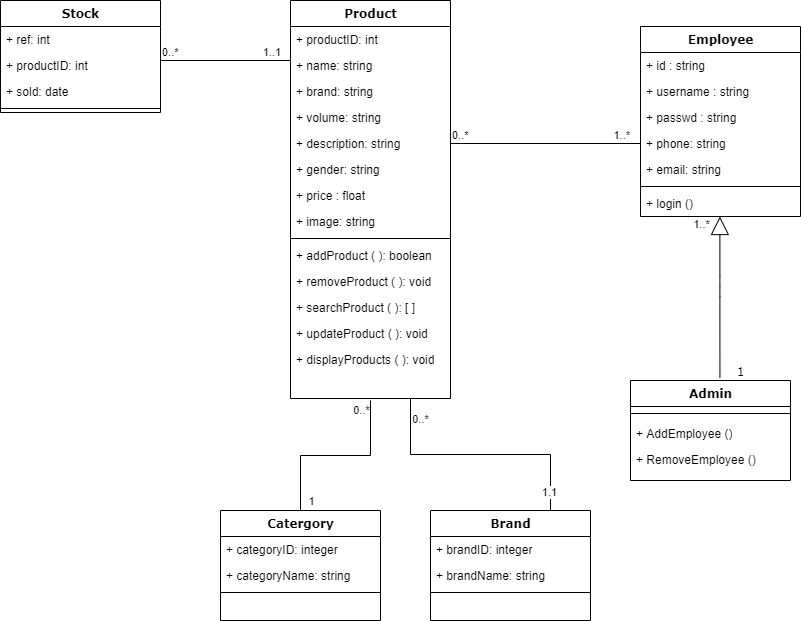

The diagram above was exported from draw.io. Its source (the exported page's mxGraphModel, read from the mxfile embedded in the PNG):
<mxGraphModel dx="2138" dy="660" grid="1" gridSize="10" guides="1" tooltips="1" connect="1" arrows="1" fold="1" page="1" pageScale="1" pageWidth="1100" pageHeight="850" background="none" math="0" shadow="0">
  <root>
    <mxCell id="0" />
    <mxCell id="1" parent="0" />
    <mxCell id="78961159f06e98e8-17" value="Product" style="swimlane;html=1;fontStyle=1;align=center;verticalAlign=top;childLayout=stackLayout;horizontal=1;startSize=26;horizontalStack=0;resizeParent=1;resizeLast=0;collapsible=1;marginBottom=0;swimlaneFillColor=#ffffff;rounded=0;shadow=0;comic=0;labelBackgroundColor=none;strokeWidth=1;fillColor=none;fontFamily=Verdana;fontSize=12" parent="1" vertex="1">
      <mxGeometry x="210" y="140" width="160" height="398" as="geometry" />
    </mxCell>
    <mxCell id="78961159f06e98e8-21" value="+ productID: int" style="text;html=1;strokeColor=none;fillColor=none;align=left;verticalAlign=top;spacingLeft=4;spacingRight=4;whiteSpace=wrap;overflow=hidden;rotatable=0;points=[[0,0.5],[1,0.5]];portConstraint=eastwest;" parent="78961159f06e98e8-17" vertex="1">
      <mxGeometry y="26" width="160" height="26" as="geometry" />
    </mxCell>
    <mxCell id="dRoThc9uQgO8itS8WR7Z-1" value="+ name: string" style="text;html=1;strokeColor=none;fillColor=none;align=left;verticalAlign=top;spacingLeft=4;spacingRight=4;whiteSpace=wrap;overflow=hidden;rotatable=0;points=[[0,0.5],[1,0.5]];portConstraint=eastwest;" parent="78961159f06e98e8-17" vertex="1">
      <mxGeometry y="52" width="160" height="26" as="geometry" />
    </mxCell>
    <mxCell id="78961159f06e98e8-23" value="+ brand: string" style="text;html=1;strokeColor=none;fillColor=none;align=left;verticalAlign=top;spacingLeft=4;spacingRight=4;whiteSpace=wrap;overflow=hidden;rotatable=0;points=[[0,0.5],[1,0.5]];portConstraint=eastwest;" parent="78961159f06e98e8-17" vertex="1">
      <mxGeometry y="78" width="160" height="26" as="geometry" />
    </mxCell>
    <mxCell id="78961159f06e98e8-25" value="+ volume: string" style="text;html=1;strokeColor=none;fillColor=none;align=left;verticalAlign=top;spacingLeft=4;spacingRight=4;whiteSpace=wrap;overflow=hidden;rotatable=0;points=[[0,0.5],[1,0.5]];portConstraint=eastwest;" parent="78961159f06e98e8-17" vertex="1">
      <mxGeometry y="104" width="160" height="26" as="geometry" />
    </mxCell>
    <mxCell id="78961159f06e98e8-26" value="+ description: string" style="text;html=1;strokeColor=none;fillColor=none;align=left;verticalAlign=top;spacingLeft=4;spacingRight=4;whiteSpace=wrap;overflow=hidden;rotatable=0;points=[[0,0.5],[1,0.5]];portConstraint=eastwest;" parent="78961159f06e98e8-17" vertex="1">
      <mxGeometry y="130" width="160" height="26" as="geometry" />
    </mxCell>
    <mxCell id="78961159f06e98e8-24" value="+ gender: string" style="text;html=1;strokeColor=none;fillColor=none;align=left;verticalAlign=top;spacingLeft=4;spacingRight=4;whiteSpace=wrap;overflow=hidden;rotatable=0;points=[[0,0.5],[1,0.5]];portConstraint=eastwest;" parent="78961159f06e98e8-17" vertex="1">
      <mxGeometry y="156" width="160" height="26" as="geometry" />
    </mxCell>
    <mxCell id="vFNd9G5DHmzUy7nEHu7o-23" value="+ price : float" style="text;html=1;strokeColor=none;fillColor=none;align=left;verticalAlign=top;spacingLeft=4;spacingRight=4;whiteSpace=wrap;overflow=hidden;rotatable=0;points=[[0,0.5],[1,0.5]];portConstraint=eastwest;" parent="78961159f06e98e8-17" vertex="1">
      <mxGeometry y="182" width="160" height="26" as="geometry" />
    </mxCell>
    <mxCell id="dRoThc9uQgO8itS8WR7Z-2" value="+ image: string" style="text;html=1;strokeColor=none;fillColor=none;align=left;verticalAlign=top;spacingLeft=4;spacingRight=4;whiteSpace=wrap;overflow=hidden;rotatable=0;points=[[0,0.5],[1,0.5]];portConstraint=eastwest;" parent="78961159f06e98e8-17" vertex="1">
      <mxGeometry y="208" width="160" height="26" as="geometry" />
    </mxCell>
    <mxCell id="78961159f06e98e8-19" value="" style="line;html=1;strokeWidth=1;fillColor=none;align=left;verticalAlign=middle;spacingTop=-1;spacingLeft=3;spacingRight=3;rotatable=0;labelPosition=right;points=[];portConstraint=eastwest;" parent="78961159f06e98e8-17" vertex="1">
      <mxGeometry y="234" width="160" height="8" as="geometry" />
    </mxCell>
    <mxCell id="vFNd9G5DHmzUy7nEHu7o-17" value="+ addProduct ( ): boolean" style="text;html=1;strokeColor=none;fillColor=none;align=left;verticalAlign=top;spacingLeft=4;spacingRight=4;whiteSpace=wrap;overflow=hidden;rotatable=0;points=[[0,0.5],[1,0.5]];portConstraint=eastwest;" parent="78961159f06e98e8-17" vertex="1">
      <mxGeometry y="242" width="160" height="26" as="geometry" />
    </mxCell>
    <mxCell id="vFNd9G5DHmzUy7nEHu7o-38" value="+ removeProduct ( ): void" style="text;html=1;strokeColor=none;fillColor=none;align=left;verticalAlign=top;spacingLeft=4;spacingRight=4;whiteSpace=wrap;overflow=hidden;rotatable=0;points=[[0,0.5],[1,0.5]];portConstraint=eastwest;" parent="78961159f06e98e8-17" vertex="1">
      <mxGeometry y="268" width="160" height="26" as="geometry" />
    </mxCell>
    <mxCell id="vFNd9G5DHmzUy7nEHu7o-21" value="+ searchProduct ( ): [ ]" style="text;html=1;strokeColor=none;fillColor=none;align=left;verticalAlign=top;spacingLeft=4;spacingRight=4;whiteSpace=wrap;overflow=hidden;rotatable=0;points=[[0,0.5],[1,0.5]];portConstraint=eastwest;" parent="78961159f06e98e8-17" vertex="1">
      <mxGeometry y="294" width="160" height="26" as="geometry" />
    </mxCell>
    <mxCell id="vFNd9G5DHmzUy7nEHu7o-20" value="+ updateProduct ( ): void" style="text;html=1;strokeColor=none;fillColor=none;align=left;verticalAlign=top;spacingLeft=4;spacingRight=4;whiteSpace=wrap;overflow=hidden;rotatable=0;points=[[0,0.5],[1,0.5]];portConstraint=eastwest;" parent="78961159f06e98e8-17" vertex="1">
      <mxGeometry y="320" width="160" height="26" as="geometry" />
    </mxCell>
    <mxCell id="vFNd9G5DHmzUy7nEHu7o-22" value="+ displayProducts ( ): void" style="text;html=1;strokeColor=none;fillColor=none;align=left;verticalAlign=top;spacingLeft=4;spacingRight=4;whiteSpace=wrap;overflow=hidden;rotatable=0;points=[[0,0.5],[1,0.5]];portConstraint=eastwest;" parent="78961159f06e98e8-17" vertex="1">
      <mxGeometry y="346" width="160" height="26" as="geometry" />
    </mxCell>
    <mxCell id="78961159f06e98e8-43" value="Employee" style="swimlane;html=1;fontStyle=1;align=center;verticalAlign=top;childLayout=stackLayout;horizontal=1;startSize=26;horizontalStack=0;resizeParent=1;resizeLast=0;collapsible=1;marginBottom=0;swimlaneFillColor=#ffffff;rounded=0;shadow=0;comic=0;labelBackgroundColor=none;strokeWidth=1;fillColor=none;fontFamily=Verdana;fontSize=12" parent="1" vertex="1">
      <mxGeometry x="560" y="166" width="160" height="190" as="geometry" />
    </mxCell>
    <mxCell id="78961159f06e98e8-44" value="+ id : string" style="text;html=1;strokeColor=none;fillColor=none;align=left;verticalAlign=top;spacingLeft=4;spacingRight=4;whiteSpace=wrap;overflow=hidden;rotatable=0;points=[[0,0.5],[1,0.5]];portConstraint=eastwest;" parent="78961159f06e98e8-43" vertex="1">
      <mxGeometry y="26" width="160" height="26" as="geometry" />
    </mxCell>
    <mxCell id="78961159f06e98e8-45" value="+ username : string" style="text;html=1;strokeColor=none;fillColor=none;align=left;verticalAlign=top;spacingLeft=4;spacingRight=4;whiteSpace=wrap;overflow=hidden;rotatable=0;points=[[0,0.5],[1,0.5]];portConstraint=eastwest;" parent="78961159f06e98e8-43" vertex="1">
      <mxGeometry y="52" width="160" height="26" as="geometry" />
    </mxCell>
    <mxCell id="78961159f06e98e8-49" value="+ passwd : string" style="text;html=1;strokeColor=none;fillColor=none;align=left;verticalAlign=top;spacingLeft=4;spacingRight=4;whiteSpace=wrap;overflow=hidden;rotatable=0;points=[[0,0.5],[1,0.5]];portConstraint=eastwest;" parent="78961159f06e98e8-43" vertex="1">
      <mxGeometry y="78" width="160" height="26" as="geometry" />
    </mxCell>
    <mxCell id="78961159f06e98e8-50" value="+ phone: string" style="text;html=1;strokeColor=none;fillColor=none;align=left;verticalAlign=top;spacingLeft=4;spacingRight=4;whiteSpace=wrap;overflow=hidden;rotatable=0;points=[[0,0.5],[1,0.5]];portConstraint=eastwest;" parent="78961159f06e98e8-43" vertex="1">
      <mxGeometry y="104" width="160" height="26" as="geometry" />
    </mxCell>
    <mxCell id="dRoThc9uQgO8itS8WR7Z-3" value="+ email: string" style="text;html=1;strokeColor=none;fillColor=none;align=left;verticalAlign=top;spacingLeft=4;spacingRight=4;whiteSpace=wrap;overflow=hidden;rotatable=0;points=[[0,0.5],[1,0.5]];portConstraint=eastwest;" parent="78961159f06e98e8-43" vertex="1">
      <mxGeometry y="130" width="160" height="26" as="geometry" />
    </mxCell>
    <mxCell id="78961159f06e98e8-51" value="" style="line;html=1;strokeWidth=1;fillColor=none;align=left;verticalAlign=middle;spacingTop=-1;spacingLeft=3;spacingRight=3;rotatable=0;labelPosition=right;points=[];portConstraint=eastwest;" parent="78961159f06e98e8-43" vertex="1">
      <mxGeometry y="156" width="160" height="8" as="geometry" />
    </mxCell>
    <mxCell id="vFNd9G5DHmzUy7nEHu7o-34" value="+ login ()" style="text;html=1;strokeColor=none;fillColor=none;align=left;verticalAlign=top;spacingLeft=4;spacingRight=4;whiteSpace=wrap;overflow=hidden;rotatable=0;points=[[0,0.5],[1,0.5]];portConstraint=eastwest;" parent="78961159f06e98e8-43" vertex="1">
      <mxGeometry y="164" width="160" height="26" as="geometry" />
    </mxCell>
    <mxCell id="78961159f06e98e8-56" value="Catergory" style="swimlane;html=1;fontStyle=1;align=center;verticalAlign=top;childLayout=stackLayout;horizontal=1;startSize=26;horizontalStack=0;resizeParent=1;resizeLast=0;collapsible=1;marginBottom=0;swimlaneFillColor=#ffffff;rounded=0;shadow=0;comic=0;labelBackgroundColor=none;strokeWidth=1;fillColor=none;fontFamily=Verdana;fontSize=12" parent="1" vertex="1">
      <mxGeometry x="140" y="650" width="160" height="110" as="geometry" />
    </mxCell>
    <mxCell id="78961159f06e98e8-57" value="+ categoryID: integer" style="text;html=1;strokeColor=none;fillColor=none;align=left;verticalAlign=top;spacingLeft=4;spacingRight=4;whiteSpace=wrap;overflow=hidden;rotatable=0;points=[[0,0.5],[1,0.5]];portConstraint=eastwest;" parent="78961159f06e98e8-56" vertex="1">
      <mxGeometry y="26" width="160" height="26" as="geometry" />
    </mxCell>
    <mxCell id="78961159f06e98e8-58" value="+ categoryName: string" style="text;html=1;strokeColor=none;fillColor=none;align=left;verticalAlign=top;spacingLeft=4;spacingRight=4;whiteSpace=wrap;overflow=hidden;rotatable=0;points=[[0,0.5],[1,0.5]];portConstraint=eastwest;" parent="78961159f06e98e8-56" vertex="1">
      <mxGeometry y="52" width="160" height="26" as="geometry" />
    </mxCell>
    <mxCell id="78961159f06e98e8-64" value="" style="line;html=1;strokeWidth=1;fillColor=none;align=left;verticalAlign=middle;spacingTop=-1;spacingLeft=3;spacingRight=3;rotatable=0;labelPosition=right;points=[];portConstraint=eastwest;" parent="78961159f06e98e8-56" vertex="1">
      <mxGeometry y="78" width="160" height="8" as="geometry" />
    </mxCell>
    <mxCell id="78961159f06e98e8-69" value="Brand" style="swimlane;html=1;fontStyle=1;align=center;verticalAlign=top;childLayout=stackLayout;horizontal=1;startSize=26;horizontalStack=0;resizeParent=1;resizeLast=0;collapsible=1;marginBottom=0;swimlaneFillColor=#ffffff;rounded=0;shadow=0;comic=0;labelBackgroundColor=none;strokeWidth=1;fillColor=none;fontFamily=Verdana;fontSize=12" parent="1" vertex="1">
      <mxGeometry x="350" y="650" width="160" height="110" as="geometry" />
    </mxCell>
    <mxCell id="78961159f06e98e8-70" value="+ brandID: integer" style="text;html=1;strokeColor=none;fillColor=none;align=left;verticalAlign=top;spacingLeft=4;spacingRight=4;whiteSpace=wrap;overflow=hidden;rotatable=0;points=[[0,0.5],[1,0.5]];portConstraint=eastwest;" parent="78961159f06e98e8-69" vertex="1">
      <mxGeometry y="26" width="160" height="26" as="geometry" />
    </mxCell>
    <mxCell id="78961159f06e98e8-71" value="+ brandName: string" style="text;html=1;strokeColor=none;fillColor=none;align=left;verticalAlign=top;spacingLeft=4;spacingRight=4;whiteSpace=wrap;overflow=hidden;rotatable=0;points=[[0,0.5],[1,0.5]];portConstraint=eastwest;" parent="78961159f06e98e8-69" vertex="1">
      <mxGeometry y="52" width="160" height="26" as="geometry" />
    </mxCell>
    <mxCell id="78961159f06e98e8-77" value="" style="line;html=1;strokeWidth=1;fillColor=none;align=left;verticalAlign=middle;spacingTop=-1;spacingLeft=3;spacingRight=3;rotatable=0;labelPosition=right;points=[];portConstraint=eastwest;" parent="78961159f06e98e8-69" vertex="1">
      <mxGeometry y="78" width="160" height="8" as="geometry" />
    </mxCell>
    <mxCell id="78961159f06e98e8-128" value="1" style="edgeStyle=orthogonalEdgeStyle;html=1;labelBackgroundColor=none;startFill=0;startSize=8;endArrow=block;endFill=0;endSize=16;fontFamily=Verdana;fontSize=12;exitX=0.559;exitY=-0.025;exitDx=0;exitDy=0;exitPerimeter=0;" parent="1" source="78961159f06e98e8-82" target="78961159f06e98e8-43" edge="1">
      <mxGeometry x="-0.9366" y="-21" relative="1" as="geometry">
        <Array as="points">
          <mxPoint x="640" y="426" />
        </Array>
        <mxPoint as="offset" />
      </mxGeometry>
    </mxCell>
    <mxCell id="vFNd9G5DHmzUy7nEHu7o-35" value="1..*" style="edgeLabel;html=1;align=center;verticalAlign=middle;resizable=0;points=[];" parent="78961159f06e98e8-128" vertex="1" connectable="0">
      <mxGeometry x="0.6955" relative="1" as="geometry">
        <mxPoint x="-19" y="-17" as="offset" />
      </mxGeometry>
    </mxCell>
    <mxCell id="78961159f06e98e8-82" value="Admin" style="swimlane;html=1;fontStyle=1;align=center;verticalAlign=top;childLayout=stackLayout;horizontal=1;startSize=26;horizontalStack=0;resizeParent=1;resizeLast=0;collapsible=1;marginBottom=0;swimlaneFillColor=#ffffff;rounded=0;shadow=0;comic=0;labelBackgroundColor=none;strokeWidth=1;fillColor=none;fontFamily=Verdana;fontSize=12" parent="1" vertex="1">
      <mxGeometry x="550" y="520" width="160" height="100" as="geometry" />
    </mxCell>
    <mxCell id="78961159f06e98e8-90" value="" style="line;html=1;strokeWidth=1;fillColor=none;align=left;verticalAlign=middle;spacingTop=-1;spacingLeft=3;spacingRight=3;rotatable=0;labelPosition=right;points=[];portConstraint=eastwest;" parent="78961159f06e98e8-82" vertex="1">
      <mxGeometry y="26" width="160" height="14" as="geometry" />
    </mxCell>
    <mxCell id="78961159f06e98e8-91" value="+ AddEmployee ()" style="text;html=1;strokeColor=none;fillColor=none;align=left;verticalAlign=top;spacingLeft=4;spacingRight=4;whiteSpace=wrap;overflow=hidden;rotatable=0;points=[[0,0.5],[1,0.5]];portConstraint=eastwest;" parent="78961159f06e98e8-82" vertex="1">
      <mxGeometry y="40" width="160" height="26" as="geometry" />
    </mxCell>
    <mxCell id="78961159f06e98e8-94" value="+ RemoveEmployee ()" style="text;html=1;strokeColor=none;fillColor=none;align=left;verticalAlign=top;spacingLeft=4;spacingRight=4;whiteSpace=wrap;overflow=hidden;rotatable=0;points=[[0,0.5],[1,0.5]];portConstraint=eastwest;" parent="78961159f06e98e8-82" vertex="1">
      <mxGeometry y="66" width="160" height="26" as="geometry" />
    </mxCell>
    <mxCell id="vFNd9G5DHmzUy7nEHu7o-6" value="0..*" style="endArrow=none;html=1;edgeStyle=orthogonalEdgeStyle;rounded=0;exitX=0.75;exitY=0;exitDx=0;exitDy=0;entryX=0.75;entryY=1;entryDx=0;entryDy=0;" parent="1" source="78961159f06e98e8-69" target="78961159f06e98e8-17" edge="1">
      <mxGeometry x="0.8305" y="-10" relative="1" as="geometry">
        <mxPoint x="420" y="440" as="sourcePoint" />
        <mxPoint x="460" y="380" as="targetPoint" />
        <mxPoint as="offset" />
      </mxGeometry>
    </mxCell>
    <mxCell id="vFNd9G5DHmzUy7nEHu7o-24" value="1.1" style="endArrow=none;html=1;edgeStyle=orthogonalEdgeStyle;rounded=0;exitX=0.5;exitY=0;exitDx=0;exitDy=0;" parent="1" source="78961159f06e98e8-56" edge="1">
      <mxGeometry x="0.3914" y="-182" relative="1" as="geometry">
        <mxPoint x="400" y="592" as="sourcePoint" />
        <mxPoint x="290" y="540" as="targetPoint" />
        <mxPoint x="-3" y="37" as="offset" />
      </mxGeometry>
    </mxCell>
    <mxCell id="vFNd9G5DHmzUy7nEHu7o-36" value="0..*" style="edgeLabel;html=1;align=center;verticalAlign=middle;resizable=0;points=[];" parent="vFNd9G5DHmzUy7nEHu7o-24" vertex="1" connectable="0">
      <mxGeometry x="0.8383" y="-1" relative="1" as="geometry">
        <mxPoint x="-11" y="-6" as="offset" />
      </mxGeometry>
    </mxCell>
    <mxCell id="vFNd9G5DHmzUy7nEHu7o-37" value="1" style="edgeLabel;html=1;align=center;verticalAlign=middle;resizable=0;points=[];" parent="vFNd9G5DHmzUy7nEHu7o-24" vertex="1" connectable="0">
      <mxGeometry x="-0.8328" y="-2" relative="1" as="geometry">
        <mxPoint x="8" y="5" as="offset" />
      </mxGeometry>
    </mxCell>
    <mxCell id="vFNd9G5DHmzUy7nEHu7o-31" value="" style="endArrow=none;html=1;edgeStyle=orthogonalEdgeStyle;rounded=0;entryX=0;entryY=0.5;entryDx=0;entryDy=0;exitX=1;exitY=0.5;exitDx=0;exitDy=0;" parent="1" source="78961159f06e98e8-26" target="78961159f06e98e8-50" edge="1">
      <mxGeometry relative="1" as="geometry">
        <mxPoint x="390" y="330" as="sourcePoint" />
        <mxPoint x="550" y="330" as="targetPoint" />
      </mxGeometry>
    </mxCell>
    <mxCell id="vFNd9G5DHmzUy7nEHu7o-32" value="0..*" style="edgeLabel;resizable=0;html=1;align=left;verticalAlign=bottom;" parent="vFNd9G5DHmzUy7nEHu7o-31" connectable="0" vertex="1">
      <mxGeometry x="-1" relative="1" as="geometry" />
    </mxCell>
    <mxCell id="vFNd9G5DHmzUy7nEHu7o-33" value="1..*" style="edgeLabel;resizable=0;html=1;align=right;verticalAlign=bottom;" parent="vFNd9G5DHmzUy7nEHu7o-31" connectable="0" vertex="1">
      <mxGeometry x="1" relative="1" as="geometry">
        <mxPoint x="-10" as="offset" />
      </mxGeometry>
    </mxCell>
    <mxCell id="jpjyDMc8o1r7timfpBZy-1" value="Stock" style="swimlane;html=1;fontStyle=1;align=center;verticalAlign=top;childLayout=stackLayout;horizontal=1;startSize=26;horizontalStack=0;resizeParent=1;resizeLast=0;collapsible=1;marginBottom=0;swimlaneFillColor=#ffffff;rounded=0;shadow=0;comic=0;labelBackgroundColor=none;strokeWidth=1;fillColor=none;fontFamily=Verdana;fontSize=12" parent="1" vertex="1">
      <mxGeometry x="-80" y="140" width="160" height="112" as="geometry" />
    </mxCell>
    <mxCell id="jpjyDMc8o1r7timfpBZy-3" value="+ ref: int" style="text;html=1;strokeColor=none;fillColor=none;align=left;verticalAlign=top;spacingLeft=4;spacingRight=4;whiteSpace=wrap;overflow=hidden;rotatable=0;points=[[0,0.5],[1,0.5]];portConstraint=eastwest;" parent="jpjyDMc8o1r7timfpBZy-1" vertex="1">
      <mxGeometry y="26" width="160" height="26" as="geometry" />
    </mxCell>
    <mxCell id="jpjyDMc8o1r7timfpBZy-2" value="+ productID: int" style="text;html=1;strokeColor=none;fillColor=none;align=left;verticalAlign=top;spacingLeft=4;spacingRight=4;whiteSpace=wrap;overflow=hidden;rotatable=0;points=[[0,0.5],[1,0.5]];portConstraint=eastwest;" parent="jpjyDMc8o1r7timfpBZy-1" vertex="1">
      <mxGeometry y="52" width="160" height="26" as="geometry" />
    </mxCell>
    <mxCell id="oGdw0XdTUwe5O5Mx1fZs-1" value="+ sold: date" style="text;html=1;strokeColor=none;fillColor=none;align=left;verticalAlign=top;spacingLeft=4;spacingRight=4;whiteSpace=wrap;overflow=hidden;rotatable=0;points=[[0,0.5],[1,0.5]];portConstraint=eastwest;" vertex="1" parent="jpjyDMc8o1r7timfpBZy-1">
      <mxGeometry y="78" width="160" height="26" as="geometry" />
    </mxCell>
    <mxCell id="jpjyDMc8o1r7timfpBZy-10" value="" style="line;html=1;strokeWidth=1;fillColor=none;align=left;verticalAlign=middle;spacingTop=-1;spacingLeft=3;spacingRight=3;rotatable=0;labelPosition=right;points=[];portConstraint=eastwest;" parent="jpjyDMc8o1r7timfpBZy-1" vertex="1">
      <mxGeometry y="104" width="160" height="8" as="geometry" />
    </mxCell>
    <mxCell id="jpjyDMc8o1r7timfpBZy-16" value="" style="endArrow=none;html=1;edgeStyle=orthogonalEdgeStyle;rounded=0;exitX=1;exitY=0.5;exitDx=0;exitDy=0;" parent="1" edge="1">
      <mxGeometry relative="1" as="geometry">
        <mxPoint x="80" y="200" as="sourcePoint" />
        <mxPoint x="210" y="200" as="targetPoint" />
      </mxGeometry>
    </mxCell>
    <mxCell id="jpjyDMc8o1r7timfpBZy-17" value="0..*" style="edgeLabel;resizable=0;html=1;align=left;verticalAlign=bottom;" parent="jpjyDMc8o1r7timfpBZy-16" connectable="0" vertex="1">
      <mxGeometry x="-1" relative="1" as="geometry" />
    </mxCell>
    <mxCell id="jpjyDMc8o1r7timfpBZy-18" value="1..1" style="edgeLabel;resizable=0;html=1;align=right;verticalAlign=bottom;" parent="jpjyDMc8o1r7timfpBZy-16" connectable="0" vertex="1">
      <mxGeometry x="1" relative="1" as="geometry">
        <mxPoint x="-9" as="offset" />
      </mxGeometry>
    </mxCell>
  </root>
</mxGraphModel>